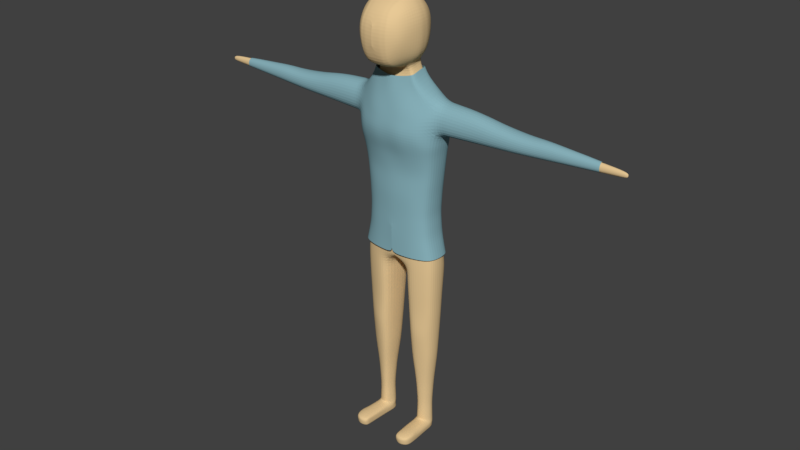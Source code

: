 # Source: VRBoy.blend  (saved by Blender 2.79.0; exported with 4.5.12 LTS)
import bpy
from mathutils import Matrix  # noqa: F401  (used for matrix-valued properties, if any)

bpy.ops.wm.read_factory_settings(use_empty=True)
scene = bpy.context.scene
scene.name = 'Scene'

# ---- collections
col_collection_1 = bpy.data.collections.new('Collection 1'); scene.collection.children.link(col_collection_1)

# ---- materials (node trees are filled in below, after node groups)
mat_shirt = bpy.data.materials.new('Shirt')
mat_shirt.alpha_threshold = 0.0
mat_shirt.use_transparent_shadow = False
mat_shirt.diffuse_color = (0.252, 0.4515, 0.5077, 1.0)
mat_shirt.roughness = 0.5
mat_shirt.line_color = (0.0, 0.0, 0.0, 1.0)
mat_skin = bpy.data.materials.new('Skin')
mat_skin.alpha_threshold = 0.0
mat_skin.use_transparent_shadow = False
mat_skin.diffuse_color = (0.8, 0.5798, 0.3039, 1.0)
mat_skin.roughness = 0.5
mat_skin.line_color = (0.0, 0.0, 0.0, 1.0)

# ---- material node trees

# ---- world
world_world = bpy.data.worlds.new('World'); scene.world = world_world
world_world.color = (0.05088, 0.05088, 0.05088)
world_world.use_sun_shadow = False
world_world.sun_shadow_jitter_overblur = 0.0
world_world.cycles.sampling_method = 'MANUAL'

# ---- meshes
me_cube_001 = bpy.data.meshes.new('Cube.001')
me_cube_001.from_pydata([(0.0, -0.1554, -2.796), (-1.28, 0.3393, -2.651), (1.192e-07, 1.414, -2.796), (-1.212, 0.9846, -2.651), (0.0, -0.07929, -2.293), (1.192e-07, 0.9884, -2.162), (-0.7319, 0.7623, -2.047), (-0.7809, 0.1169, -2.162), (0.0, -0.02197, -5.355), (1.192e-07, 1.255, -5.355), (-1.058, 1.051, -5.355), (-1.056, 0.3245, -5.355), (-1.207, 1.051, -4.078), (0.0, -0.08941, -4.075), (1.192e-07, 1.414, -4.075), (-1.205, 0.2546, -4.078), (0.00102, 0.01492, -6.632), (0.0007852, 1.283, -6.633), (-1.059, 0.3237, -6.632), (-1.061, 1.063, -6.632), (-0.6712, -0.08636, -2.785), (-0.6374, 1.28, -2.774), (-0.5, 0.04076, -2.227), (-0.4731, 0.8496, -2.105), (-0.6537, 0.07548, -5.355), (-0.6109, 1.127, -5.355), (-0.6374, 1.286, -4.075), (-0.6712, -0.04514, -4.075), (-0.6514, 0.08997, -6.632), (-0.6078, 1.195, -6.632), (-1.304, 0.9964, -3.404), (0.0, -0.2515, -3.436), (1.192e-07, 1.545, -3.436), (-1.302, 0.2739, -3.404), (-0.6748, -0.1873, -3.438), (-0.6457, 1.417, -3.44), (-1.246, 1.053, -2.989), (0.0, -0.2235, -3.116), (1.192e-07, 1.471, -3.116), (-1.314, 0.2012, -2.989), (-0.6715, -0.1325, -3.116), (-0.6395, 1.343, -3.112), (0.0, -0.1973, -3.756), (1.192e-07, 1.471, -3.756), (-1.264, 0.2045, -3.785), (-0.6713, -0.1423, -3.756), (-0.6388, 1.343, -3.756), (-1.266, 1.058, -3.785), (-0.2828, -0.01952, -2.26), (-0.3667, 0.013, -5.355), (-0.3667, -0.09062, -4.075), (-0.3657, 0.04367, -6.632), (-0.3667, -0.1625, -2.796), (-0.3498, 1.403, -2.796), (-0.2705, 0.919, -2.133), (-0.3497, 1.164, -5.355), (-0.3498, 1.403, -4.075), (-0.349, 1.235, -6.632), (-0.3667, -0.2584, -3.436), (-0.3498, 1.481, -3.436), (-0.3498, 1.481, -3.116), (-0.3667, -0.2107, -3.116), (-0.3667, -0.2037, -3.756), (-0.3498, 1.481, -3.756), (-0.9748, 0.1285, -2.656), (-0.9249, 1.118, -2.646), (-0.5916, 0.7802, -2.076), (-0.8255, 1.103, -5.355), (-0.9214, 1.132, -4.076), (-0.8204, 1.148, -6.632), (-0.6318, 0.07883, -2.195), (-0.8834, 0.1807, -5.355), (-0.9733, 0.05715, -4.075), (-0.8784, 0.1816, -6.632), (-0.9834, 1.258, -3.465), (-1.029, -0.06373, -3.463), (-0.9989, -0.003496, -3.05), (-0.9499, 1.193, -3.042), (-0.9571, 1.211, -3.773), (-1.005, -0.03011, -3.771), (-3.674, 0.4153, -2.891), (-3.618, 0.9318, -2.891), (-3.618, 0.9867, -3.116), (-3.674, 0.3575, -3.116), (-3.674, 0.4112, -3.33), (-3.618, 0.9318, -3.33), (-1.017, 1.051, -5.994), (0.0, 0.006951, -5.994), (1.192e-07, 1.25, -5.994), (-1.015, 0.3245, -5.994), (-0.5934, 1.122, -5.994), (-0.6377, 0.08946, -5.994), (-0.3621, 0.03787, -5.994), (-0.3446, 1.154, -5.994), (-0.7931, 1.103, -5.994), (-0.8515, 0.1829, -5.994), (0.0, -0.01506, -4.715), (1.192e-07, 1.302, -4.715), (-1.127, 0.3216, -4.716), (-1.129, 1.051, -4.716), (-0.6258, 1.174, -4.715), (-0.6642, 0.08106, -4.715), (-0.3667, 0.02377, -4.715), (-0.3498, 1.233, -4.715), (-0.8718, 1.115, -4.715), (-0.927, 0.1743, -4.715), (0.01861, 0.03083, -7.256), (0.0181, 1.341, -7.257), (-1.203, 0.313, -7.253), (-1.205, 1.059, -7.254), (-0.6665, 0.07535, -7.253), (-0.6317, 1.326, -7.254), (-0.3536, 0.04268, -7.253), (-0.3362, 1.383, -7.254), (-0.9185, 1.15, -7.254), (-0.9721, 0.1683, -7.253), (-1.246, 0.6638, -2.519), (-0.7564, 0.4818, -2.062), (-1.119, 0.6719, -5.355), (-1.268, 0.6441, -4.078), (-1.122, 0.6718, -6.632), (-1.365, 0.6248, -3.512), (-1.327, 0.6238, -3.785), (-3.646, 0.6746, -2.808), (-3.646, 0.6721, -3.424), (-1.077, 0.6719, -5.994), (-1.189, 0.6705, -4.716), (-1.267, 0.67, -7.253), (-2.477, 0.3799, -2.739), (-2.494, 0.2939, -3.038), (-2.523, 0.3518, -3.366), (-2.461, 0.9646, -3.366), (-2.415, 0.9582, -2.739), (-2.432, 1.02, -3.037), (-2.446, 0.6692, -2.619), (-2.505, 0.6561, -3.468), (-5.229, 0.8279, -3.243), (-5.229, 0.8612, -3.113), (-5.263, 0.4837, -3.113), (-5.263, 0.5156, -3.243), (-5.229, 0.8279, -2.961), (-5.263, 0.5181, -2.962), (-5.246, 0.6724, -3.317), (-5.246, 0.674, -2.881), (-1.168, 1.051, -4.397), (0.0, -0.03818, -4.395), (1.192e-07, 1.358, -4.395), (-1.166, 0.2974, -4.397), (-0.6316, 1.23, -4.395), (-0.6677, 0.03295, -4.395), (-0.3667, -0.0184, -4.395), (-0.3498, 1.318, -4.395), (-0.8966, 1.123, -4.395), (-0.9501, 0.1293, -4.395), (-1.228, 0.6593, -4.397), (0.0, -0.01852, -5.035), (1.192e-07, 1.278, -5.035), (-1.091, 0.3231, -5.036), (-0.6183, 1.15, -5.035), (-0.659, 0.07827, -5.035), (-0.3667, 0.01838, -5.035), (-0.3498, 1.198, -5.035), (-0.8486, 1.109, -5.035), (-0.9052, 0.1775, -5.035), (-1.094, 1.051, -5.036), (-1.154, 0.6712, -5.036), (-1.038, 1.051, -5.675), (0.0, -0.007511, -5.675), (1.192e-07, 1.252, -5.675), (-1.036, 0.3245, -5.675), (-0.6021, 1.124, -5.675), (-0.6457, 0.08247, -5.675), (-0.3644, 0.02543, -5.675), (-0.3472, 1.159, -5.675), (-0.8093, 1.103, -5.675), (-0.8675, 0.1818, -5.675), (-1.098, 0.6719, -5.675), (0.0, 0.01141, -6.314), (1.192e-07, 1.266, -6.314), (-1.037, 0.3245, -6.314), (-0.6007, 1.159, -6.314), (-0.6447, 0.09036, -6.314), (-0.3644, 0.04147, -6.314), (-0.3472, 1.195, -6.314), (-0.8067, 1.125, -6.314), (-0.8649, 0.1828, -6.314), (-1.039, 1.055, -6.314), (-1.099, 0.6719, -6.314), (-1.131, 1.055, -6.943), (0.007536, 0.02477, -6.945), (0.006787, 1.279, -6.946), (-1.129, 0.3197, -6.943), (-0.6593, 0.08464, -6.943), (-0.6203, 1.258, -6.943), (-0.3611, 0.0452, -6.943), (-0.3442, 1.315, -6.943), (-0.8687, 1.143, -6.943), (-0.9244, 0.1767, -6.943), (-1.192, 0.6711, -6.943), (-1.904, 0.2476, -3.012), (-1.913, 0.3128, -3.385), (-1.883, 0.9805, -3.385), (-1.839, 1.036, -3.013), (-1.879, 0.3596, -2.688), (-1.814, 0.9714, -2.692), (-1.846, 0.6665, -2.561), (-1.935, 0.6405, -3.49), (-3.076, 0.3976, -2.829), (-3.017, 0.945, -2.826), (-3.046, 0.6719, -2.729), (-3.076, 0.6641, -3.446), (-3.084, 0.3257, -3.084), (-3.099, 0.3815, -3.349), (-3.04, 0.9482, -3.349), (-3.025, 1.003, -3.084), (-4.424, 0.924, -3.109), (-4.469, 0.4634, -3.287), (-4.469, 0.4667, -2.913), (-4.424, 0.8799, -3.286), (-4.469, 0.4206, -3.109), (-4.424, 0.8799, -2.913), (-4.446, 0.6723, -3.371), (-4.446, 0.6743, -2.825), (-6.035, 0.776, -3.199), (-6.058, 0.5468, -3.115), (-6.035, 0.776, -3.012), (-6.046, 0.6726, -3.264), (-6.046, 0.6736, -2.947), (-6.035, 0.7985, -3.115), (-6.058, 0.5678, -3.199), (-6.058, 0.5694, -3.013), (-4.021, 0.9554, -3.116), (-4.072, 0.4373, -3.309), (-4.072, 0.441, -2.913), (-4.021, 0.9058, -3.309), (-4.072, 0.389, -3.116), (-4.021, 0.9058, -2.913), (-4.046, 0.6722, -3.397), (-4.046, 0.6745, -2.833), (-3.375, 0.4065, -2.861), (-3.317, 0.9384, -2.861), (-3.346, 0.6733, -2.772), (-3.361, 0.6681, -3.435), (-3.379, 0.3416, -3.1), (-3.387, 0.3963, -3.34), (-3.329, 0.94, -3.34), (-3.322, 0.995, -3.1), (-2.789, 0.3098, -3.062), (-2.811, 0.3667, -3.358), (-2.75, 0.9564, -3.358), (-2.729, 1.012, -3.059), (-2.777, 0.3888, -2.782), (-2.716, 0.9516, -2.778), (-2.746, 0.6706, -2.669), (-2.791, 0.6601, -3.457), (-2.178, 0.3698, -2.709), (-2.115, 0.9648, -2.709), (-2.146, 0.6678, -2.583), (-2.22, 0.6483, -3.479), (-2.199, 0.2707, -3.024), (-2.218, 0.3323, -3.376), (-2.172, 0.9726, -3.376), (-2.135, 1.028, -3.022), (-1.609, 0.2244, -3.004), (-1.607, 0.2934, -3.395), (-1.593, 0.9884, -3.395), (-1.542, 1.045, -3.005), (-1.579, 0.3494, -2.677), (-1.513, 0.978, -2.679), (-1.546, 0.6651, -2.548), (-1.65, 0.6326, -3.501), (-4.827, 0.8539, -3.263), (-4.866, 0.4521, -3.105), (-4.827, 0.8539, -2.932), (-4.846, 0.6724, -3.344), (-4.846, 0.6741, -2.852), (-4.827, 0.8926, -3.105), (-4.866, 0.4895, -3.263), (-4.866, 0.4924, -2.932), (-5.632, 0.8298, -3.109), (-5.66, 0.5417, -3.22), (-5.66, 0.5438, -2.981), (-5.632, 0.802, -3.22), (-5.66, 0.5152, -3.109), (-5.632, 0.802, -2.98), (-5.646, 0.6725, -3.291), (-5.646, 0.6738, -2.909), (0.0, 0.9028, -1.858), (-0.6616, 0.1391, -1.858), (0.0, -0.0203, -1.964), (-0.6282, 0.7107, -1.765), (-0.423, 0.7939, -1.812), (-0.4409, 0.07815, -1.911), (-0.2594, 0.03658, -1.937), (-0.2838, 0.8483, -1.835), (-0.5202, 0.7394, -1.789), (-0.547, 0.1086, -1.885), (-0.6449, 0.446, -1.774)], [], [(117, 6, 3, 116), (54, 5, 2, 53), (70, 7, 1, 64), (296, 288, 7, 70), (294, 287, 5, 54), (297, 290, 6, 117), (165, 164, 10, 118), (163, 157, 11, 71), (161, 156, 9, 55), (63, 43, 14, 56), (79, 44, 15, 72), (122, 47, 12, 119), (187, 186, 19, 120), (185, 179, 18, 73), (183, 178, 17, 57), (184, 180, 29, 69), (182, 181, 28, 51), (62, 45, 27, 50), (78, 46, 26, 68), (162, 158, 25, 67), (160, 159, 24, 49), (295, 291, 23, 66), (293, 292, 22, 48), (48, 22, 20, 52), (66, 23, 21, 65), (77, 41, 35, 74), (61, 40, 34, 58), (244, 243, 83, 84), (76, 39, 33, 75), (60, 38, 32, 59), (53, 2, 38, 60), (64, 1, 39, 76), (243, 239, 80, 83), (52, 20, 40, 61), (65, 21, 41, 77), (74, 35, 46, 78), (58, 34, 45, 62), (121, 30, 47, 122), (75, 33, 44, 79), (59, 32, 43, 63), (35, 59, 63, 46), (31, 58, 62, 42), (0, 52, 61, 37), (21, 53, 60, 41), (41, 60, 59, 35), (37, 61, 58, 31), (4, 48, 52, 0), (289, 293, 48, 4), (155, 160, 49, 8), (42, 62, 50, 13), (177, 182, 51, 16), (180, 183, 57, 29), (46, 63, 56, 26), (158, 161, 55, 25), (291, 294, 54, 23), (23, 54, 53, 21), (34, 75, 79, 45), (30, 74, 78, 47), (3, 65, 77, 36), (20, 64, 76, 40), (40, 76, 75, 34), (36, 77, 74, 30), (6, 66, 65, 3), (290, 295, 66, 6), (164, 162, 67, 10), (47, 78, 68, 12), (186, 184, 69, 19), (181, 185, 73, 28), (45, 79, 72, 27), (159, 163, 71, 24), (292, 296, 70, 22), (22, 70, 64, 20), (242, 244, 84, 124), (241, 240, 81, 123), (246, 245, 85, 82), (240, 246, 82, 81), (171, 175, 95, 91), (166, 174, 94, 86), (170, 173, 93, 90), (167, 172, 92, 87), (172, 171, 91, 92), (174, 170, 90, 94), (173, 168, 88, 93), (175, 169, 89, 95), (176, 166, 86, 125), (149, 153, 105, 101), (144, 152, 104, 99), (148, 151, 103, 100), (145, 150, 102, 96), (150, 149, 101, 102), (152, 148, 100, 104), (151, 146, 97, 103), (153, 147, 98, 105), (154, 144, 99, 126), (192, 197, 115, 110), (188, 196, 114, 109), (193, 195, 113, 111), (189, 194, 112, 106), (196, 193, 111, 114), (194, 192, 110, 112), (198, 188, 109, 127), (197, 191, 108, 115), (195, 190, 107, 113), (191, 198, 127, 108), (147, 154, 126, 98), (169, 176, 125, 89), (239, 241, 123, 80), (245, 242, 124, 85), (33, 121, 122, 44), (179, 187, 120, 18), (44, 122, 119, 15), (157, 165, 118, 11), (288, 297, 117, 7), (7, 117, 116, 1), (261, 258, 135, 131), (255, 257, 134, 128), (256, 262, 133, 132), (262, 261, 131, 133), (257, 256, 132, 134), (258, 260, 130, 135), (259, 255, 128, 129), (260, 259, 129, 130), (278, 275, 143, 141), (271, 274, 142, 136), (273, 276, 137, 140), (274, 277, 139, 142), (272, 278, 141, 138), (275, 273, 140, 143), (276, 271, 136, 137), (277, 272, 138, 139), (15, 119, 154, 147), (119, 12, 144, 154), (72, 15, 147, 153), (56, 14, 146, 151), (68, 26, 148, 152), (50, 27, 149, 150), (13, 50, 150, 145), (26, 56, 151, 148), (12, 68, 152, 144), (27, 72, 153, 149), (98, 126, 165, 157), (101, 105, 163, 159), (99, 104, 162, 164), (100, 103, 161, 158), (96, 102, 160, 155), (102, 101, 159, 160), (104, 100, 158, 162), (103, 97, 156, 161), (105, 98, 157, 163), (126, 99, 164, 165), (11, 118, 176, 169), (118, 10, 166, 176), (71, 11, 169, 175), (55, 9, 168, 173), (67, 25, 170, 174), (49, 24, 171, 172), (8, 49, 172, 167), (25, 55, 173, 170), (10, 67, 174, 166), (24, 71, 175, 171), (89, 125, 187, 179), (91, 95, 185, 181), (86, 94, 184, 186), (90, 93, 183, 180), (87, 92, 182, 177), (92, 91, 181, 182), (94, 90, 180, 184), (93, 88, 178, 183), (95, 89, 179, 185), (125, 86, 186, 187), (18, 120, 198, 191), (57, 17, 190, 195), (73, 18, 191, 197), (120, 19, 188, 198), (51, 28, 192, 194), (69, 29, 193, 196), (16, 51, 194, 189), (29, 57, 195, 193), (19, 69, 196, 188), (28, 73, 197, 192), (264, 263, 199, 200), (263, 267, 203, 199), (270, 264, 200, 206), (269, 268, 204, 205), (266, 265, 201, 202), (268, 266, 202, 204), (267, 269, 205, 203), (265, 270, 206, 201), (249, 254, 210, 213), (251, 253, 209, 207), (252, 250, 214, 208), (250, 249, 213, 214), (253, 252, 208, 209), (254, 248, 212, 210), (247, 251, 207, 211), (248, 247, 211, 212), (232, 235, 219, 216), (231, 234, 218, 215), (238, 236, 220, 222), (235, 233, 217, 219), (237, 232, 216, 221), (236, 231, 215, 220), (234, 237, 221, 218), (233, 238, 222, 217), (281, 286, 227, 230), (282, 285, 226, 223), (284, 279, 228, 225), (285, 280, 229, 226), (283, 281, 230, 224), (286, 284, 225, 227), (279, 282, 223, 228), (280, 283, 224, 229), (80, 123, 238, 233), (85, 124, 237, 234), (81, 82, 231, 236), (124, 84, 232, 237), (83, 80, 233, 235), (123, 81, 236, 238), (82, 85, 234, 231), (84, 83, 235, 232), (213, 210, 242, 245), (207, 209, 241, 239), (208, 214, 246, 240), (214, 213, 245, 246), (209, 208, 240, 241), (210, 212, 244, 242), (211, 207, 239, 243), (212, 211, 243, 244), (130, 129, 247, 248), (129, 128, 251, 247), (135, 130, 248, 254), (134, 132, 252, 253), (133, 131, 249, 250), (132, 133, 250, 252), (128, 134, 253, 251), (131, 135, 254, 249), (200, 199, 259, 260), (199, 203, 255, 259), (206, 200, 260, 258), (205, 204, 256, 257), (202, 201, 261, 262), (204, 202, 262, 256), (203, 205, 257, 255), (201, 206, 258, 261), (30, 121, 270, 265), (1, 116, 269, 267), (3, 36, 266, 268), (36, 30, 265, 266), (116, 3, 268, 269), (121, 33, 264, 270), (39, 1, 267, 263), (33, 39, 263, 264), (216, 219, 272, 277), (215, 218, 271, 276), (222, 220, 273, 275), (219, 217, 278, 272), (221, 216, 277, 274), (220, 215, 276, 273), (218, 221, 274, 271), (217, 222, 275, 278), (139, 138, 283, 280), (137, 136, 282, 279), (143, 140, 284, 286), (138, 141, 281, 283), (142, 139, 280, 285), (140, 137, 279, 284), (136, 142, 285, 282), (141, 143, 286, 281)])
me_cube_001.materials.append(mat_shirt)
me_cube_001.use_remesh_preserve_volume = False
me_cube_001.use_remesh_preserve_attributes = False
me_cube_001.use_mirror_vertex_groups = False
me_cube_001.update()
me_cube = bpy.data.meshes.new('Cube')
me_cube.from_pydata([(-0.564, -0.36, -1.312), (-0.5973, 0.8054, -1.294), (-0.5931, -0.3464, -0.1417), (-0.5931, 0.8054, -0.1417), (0.0002507, 0.9985, -1.423), (-5.96e-08, -0.5725, -1.556), (-0.7218, 0.2295, -1.423), (-0.6776, -0.4759, -0.7176), (-0.615, 0.9348, -0.7176), (2.086e-07, 0.9348, -0.01229), (-4.47e-07, -0.4759, -0.01229), (-0.7019, 0.2295, -0.01229), (1.49e-07, 1.227, -0.7176), (-0.8607, 0.2295, -0.7176), (0.003998, -0.768, -0.7176), (-1.192e-07, 0.2295, 0.2799), (-2.98e-08, 0.1292, -1.715), (-0.3787, 0.9267, -1.39), (-0.3882, -0.5153, -1.49), (-0.6885, 0.5316, -1.39), (-0.64, -0.4427, -0.4155), (-0.6079, 0.9017, -0.4155), (-0.3629, 0.9017, -0.04543), (-0.3629, -0.4427, -0.04543), (-0.6741, 0.5316, -0.04543), (-0.6614, -0.07268, -1.39), (-0.6434, -0.4427, -1.02), (-0.6108, 0.9017, -1.02), (-0.6741, -0.07268, -0.04543), (-0.4238, 1.151, -0.7176), (1.788e-07, 1.151, -0.3359), (0.01138, 1.151, -1.099), (-0.7968, 0.6112, -0.7176), (-0.7968, -0.1523, -0.7176), (-0.8296, 0.2295, -1.099), (-0.8444, 0.2295, -0.3359), (-0.4345, -0.6921, -0.7176), (-2.086e-07, -0.7187, -1.136), (-3.874e-07, -0.6921, -0.3359), (-2.682e-07, -0.1523, 0.2039), (5.96e-08, 0.6112, 0.2039), (-0.4801, 0.2295, 0.2039), (-0.4801, 0.2332, -1.639), (2.98e-08, 0.7898, -1.639), (-5.96e-08, -0.1789, -1.676), (-0.4623, 0.6558, -1.572), (-0.4675, 0.59, 0.1371), (-0.4329, -0.6434, -1.109), (-0.7834, -0.131, -0.3509), (-0.7555, -0.131, -1.084), (-0.7718, 0.59, -1.084), (-0.4478, 1.084, -0.3509), (-0.3669, 1.084, -1.084), (-0.7834, 0.59, -0.3509), (-0.448, -0.6253, -0.3509), (-0.4675, -0.131, 0.1371), (-0.4465, -0.154, -1.595), (-4.225e-08, -0.03556, -2.816), (-1.218, 0.3843, -2.679), (1.002e-07, 1.296, -2.816), (-1.15, 0.9319, -2.679), (-2.725e-08, 0.02906, -2.339), (7.594e-08, 0.9352, -2.215), (-0.6696, 0.7432, -2.106), (-0.7187, 0.1956, -2.215), (0.03289, 0.1396, -7.434), (-1.169, 0.3527, -7.654), (0.0337, 1.114, -7.579), (-1.171, 1.036, -7.654), (-4.225e-08, 0.07771, -5.24), (1.002e-07, 1.161, -5.24), (-0.9962, 0.9879, -5.24), (-0.9941, 0.3717, -5.24), (-1.145, 0.9878, -4.03), (-4.225e-08, 0.02047, -4.028), (1.002e-07, 1.296, -4.028), (-1.143, 0.3124, -4.03), (0.00102, 0.109, -6.45), (0.0007852, 1.107, -6.451), (-0.9971, 0.3711, -6.45), (-0.9991, 0.9884, -6.45), (-0.3196, 0.2295, 0.2419), (-0.26, 0.9626, -1.406), (-0.2787, -0.5528, -1.535), (-0.2358, 0.9183, -0.02886), (-0.2358, -0.4593, -0.02886), (-0.295, 1.189, -0.7176), (-0.2826, -0.7301, -0.7176), (-0.3196, 0.1944, -1.677), (-0.3107, 0.7228, -1.606), (-0.3133, 0.6006, 0.1705), (-0.297, -0.6867, -1.13), (-0.3104, 1.118, -0.3434), (-0.2339, 1.118, -1.092), (-0.3004, -0.6587, -0.3434), (-0.3133, -0.1416, 0.1705), (-0.3071, -0.1723, -1.644), (-0.609, 0.02307, -2.805), (-0.5751, 1.182, -2.795), (-0.4378, 0.1309, -2.277), (-0.4108, 0.8173, -2.161), (-0.5999, 0.1474, -7.654), (-0.5642, 1.382, -7.654), (-0.5915, 0.1604, -5.24), (-0.5486, 1.052, -5.24), (-0.5751, 1.188, -4.028), (-0.609, 0.05804, -4.028), (-0.5891, 0.1727, -6.449), (-0.5455, 1.049, -6.45), (-1.242, 0.9419, -3.392), (-4.225e-08, -0.1171, -3.422), (1.002e-07, 1.408, -3.422), (-1.24, 0.3288, -3.392), (-0.6126, -0.06263, -3.424), (-0.5835, 1.299, -3.426), (-1.184, 0.9899, -2.998), (-4.225e-08, -0.09335, -3.119), (1.002e-07, 1.345, -3.119), (-1.251, 0.2671, -2.998), (-0.6093, -0.0161, -3.119), (-0.5772, 1.236, -3.115), (-4.225e-08, -0.07106, -3.725), (1.002e-07, 1.345, -3.725), (-1.202, 0.2699, -3.753), (-0.6091, -0.02438, -3.725), (-0.5765, 1.236, -3.725), (-1.204, 0.9939, -3.753), (-0.2394, 0.2295, 0.2609), (-0.2362, 0.6059, 0.1872), (-0.2362, -0.147, 0.1872), (-0.2205, 0.07979, -2.308), (-0.3045, 0.1074, -5.24), (-0.3045, 0.01945, -4.028), (-0.3035, 0.1334, -6.449), (-0.2033, 0.9806, -1.415), (-0.2203, -0.5643, -1.548), (-0.1723, 0.9265, -0.02058), (-0.1723, -0.4676, -0.02058), (-0.2206, 1.208, -0.7176), (-0.2109, -0.7491, -0.7176), (-0.1737, 0.175, -1.696), (-0.2349, 0.7563, -1.623), (-0.2278, -0.7039, -1.135), (-0.2349, 1.134, -0.3397), (-0.1736, 1.134, -1.096), (-0.2282, -0.6754, -0.3397), (-0.1973, -0.1768, -1.662), (-0.3045, -0.04153, -2.816), (-0.2876, 1.287, -2.816), (-0.2083, 0.8762, -2.188), (-0.3224, 0.2063, -7.654), (-0.2932, 1.345, -7.654), (-0.2875, 1.084, -5.24), (-0.2876, 1.287, -4.028), (-0.2867, 1.064, -6.45), (-0.3045, -0.123, -3.422), (-0.2876, 1.353, -3.422), (-0.2876, 1.353, -3.119), (-0.3045, -0.08244, -3.119), (-0.3045, -0.07651, -3.725), (-0.2876, 1.353, -3.725), (-0.3182, 0.9447, -1.398), (-0.3344, -0.536, -1.515), (-0.2994, 0.91, -0.03715), (-0.2994, -0.451, -0.03715), (-0.3641, 1.17, -0.7176), (-0.3567, -0.7111, -0.7176), (-0.3999, 0.2138, -1.658), (-0.3865, 0.6893, -1.589), (-0.3647, -0.6663, -1.122), (-0.3814, 1.101, -0.3471), (-0.2979, 1.101, -1.088), (-0.3735, -0.642, -0.3471), (-0.3772, -0.1643, -1.621), (-0.9126, 0.2054, -2.683), (-0.8627, 1.045, -2.673), (-0.5294, 0.7584, -2.134), (-0.9211, 0.2275, -7.654), (-0.8675, 1.263, -7.654), (-0.7633, 1.032, -5.24), (-0.8592, 1.057, -4.028), (-0.7581, 1.032, -6.45), (-0.3999, 0.2295, 0.2229), (-0.3904, 0.5953, 0.1538), (-0.3904, -0.1363, 0.1538), (-0.5696, 0.1632, -2.246), (-0.8212, 0.2497, -5.24), (-0.911, 0.1449, -4.028), (-0.8161, 0.2505, -6.45), (-0.9211, 1.164, -3.449), (-0.967, 0.04227, -3.448), (-0.9367, 0.09339, -3.057), (-0.8876, 1.109, -3.049), (-0.8949, 1.124, -3.741), (-0.9425, 0.0708, -3.74), (-3.612, 0.4488, -2.905), (-3.556, 0.8871, -2.905), (-3.556, 0.9337, -3.119), (-3.612, 0.3997, -3.119), (-3.612, 0.4453, -3.322), (-3.556, 0.8871, -3.322), (-6.79, 0.6232, -3.072), (-6.778, 0.7108, -3.072), (-6.778, 0.7207, -3.119), (-6.79, 0.6139, -3.119), (-6.79, 0.6225, -3.155), (-6.778, 0.7108, -3.155), (-0.9547, 0.9879, -5.846), (-4.225e-08, 0.1023, -5.846), (1.002e-07, 1.157, -5.846), (-0.9526, 0.3717, -5.846), (-0.5311, 1.049, -5.846), (-0.5754, 0.1723, -5.846), (-0.2998, 0.1285, -5.846), (-0.2823, 1.075, -5.846), (-0.7308, 1.032, -5.846), (-0.7892, 0.2516, -5.846), (-4.225e-08, 0.08357, -4.634), (1.002e-07, 1.201, -4.634), (-1.064, 0.3693, -4.635), (-1.066, 0.9879, -4.635), (-0.5635, 1.093, -4.634), (-0.602, 0.1651, -4.634), (-0.3045, 0.1165, -4.634), (-0.2876, 1.143, -4.634), (-0.8095, 1.042, -4.634), (-0.8647, 0.2442, -4.634), (0.01861, 0.1225, -7.041), (0.0181, 1.22, -7.042), (-1.141, 0.362, -7.039), (-1.143, 0.9952, -7.039), (-0.6042, 0.1603, -7.039), (-0.5695, 1.26, -7.039), (-0.2913, 0.1326, -7.039), (-0.274, 1.298, -7.039), (-0.8562, 1.084, -7.039), (-0.9098, 0.2392, -7.039), (-2.98e-08, 0.4203, 0.2419), (-0.7049, 0.3806, -1.406), (-0.688, 0.3806, -0.02886), (-0.8288, 0.4203, -0.7176), (-0.4712, 0.4445, -1.574), (-0.4738, 0.4097, 0.1705), (-0.8007, 0.4097, -1.092), (-0.8139, 0.4097, -0.3434), (-1.184, 0.6596, -2.553), (-0.6941, 0.5052, -2.121), (0.03069, 0.7488, -7.66), (-1.234, 0.6691, -7.654), (-1.057, 0.6665, -5.24), (-1.206, 0.6429, -4.03), (-1.06, 0.6664, -6.45), (-0.3165, 0.415, 0.2062), (-1.302, 0.6266, -3.494), (-1.264, 0.6257, -3.753), (-0.2378, 0.4177, 0.2241), (-0.254, 0.7311, -7.735), (-0.3951, 0.4124, 0.1884), (-3.584, 0.6689, -2.827), (-3.584, 0.6667, -3.41), (-6.784, 0.6677, -3.028), (-6.784, 0.6673, -3.209), (-6.784, 0.6673, -3.119), (-1.015, 0.6666, -5.846), (-1.127, 0.6653, -4.635), (-1.205, 0.665, -7.039), (-0.8734, 0.3552, -10.69), (-1.037, 0.4524, -10.69), (-0.8344, 0.9994, -10.69), (-1.055, 0.9272, -10.69), (-1.102, 0.6765, -10.69), (-0.4496, 0.3601, -10.69), (-0.6397, 0.2968, -10.69), (-0.4236, 1.035, -10.69), (-0.6137, 1.086, -10.69), (-0.3721, 0.2658, -9.135), (-0.3803, 0.7216, -10.69), (-0.2988, 0.7283, -9.135), (-0.8266, 0.4989, -13.34), (-0.9742, 0.5496, -13.34), (-0.7983, 0.9221, -13.34), (-0.9262, 0.8547, -13.34), (-0.9709, 0.692, -13.34), (-0.5201, 0.4388, -13.34), (-0.676, 0.4553, -13.34), (-0.5358, 0.8766, -13.34), (-0.6515, 0.9413, -13.34), (-0.6509, 0.6914, -13.34), (-0.4935, 0.709, -13.34), (-0.8062, 0.6853, -13.34), (-0.9041, 0.277, -9.135), (-1.128, 0.9815, -9.135), (-0.8561, 1.07, -9.135), (-1.121, 0.391, -9.135), (-1.185, 0.6728, -9.135), (-0.6163, 0.2052, -9.135), (-0.3436, 1.141, -9.135), (-0.5843, 1.177, -9.135), (-0.5568, 0.8561, -12.4), (-0.9629, 0.6825, -12.4), (-0.5143, 0.7102, -12.4), (-0.5778, 0.5165, -12.4), (-0.6617, 0.9345, -12.4), (-0.9343, 0.8367, -12.4), (-0.7986, 0.8811, -12.4), (-0.6788, 0.4489, -12.4), (-0.8965, 0.5548, -12.4), (-0.8226, 0.4848, -12.4), (-0.4063, 0.3069, -9.858), (-0.8465, 1.038, -9.858), (-1.148, 0.6738, -9.858), (-0.335, 0.7248, -9.858), (-0.8905, 0.2695, -9.858), (-1.096, 0.9568, -9.858), (-1.084, 0.4174, -9.858), (-0.6266, 0.2037, -9.858), (-0.3788, 1.094, -9.858), (-0.5973, 1.136, -9.858), (-0.2709, 0.7302, -8.402), (-0.9149, 0.2467, -8.408), (-1.155, 1.001, -8.408), (-1.151, 0.3675, -8.408), (-0.6065, 0.1698, -8.408), (-0.313, 1.185, -8.408), (-0.5723, 1.263, -8.408), (-0.3418, 0.2294, -8.408), (-0.8634, 1.113, -8.408), (-1.216, 0.6707, -8.408), (-0.5147, 0.9136, -11.61), (-1.007, 0.6807, -11.61), (-0.4726, 0.714, -11.61), (-0.973, 0.8657, -11.61), (-0.9415, 0.5222, -11.61), (-0.8388, 0.4434, -11.61), (-0.5373, 0.4665, -11.61), (-0.6471, 0.9832, -11.61), (-0.81, 0.9191, -11.61), (-0.6663, 0.4003, -11.61), (-0.5593, 0.5013, -12.96), (-0.6533, 0.9474, -12.96), (-0.8008, 0.8907, -12.96), (-0.6729, 0.4341, -12.93), (-0.5406, 0.8716, -12.96), (-0.9786, 0.6816, -12.96), (-0.4945, 0.711, -12.96), (-0.9482, 0.8437, -12.96), (-0.9126, 0.5448, -12.96), (-0.8278, 0.4721, -12.93), (-2.415, 0.4188, -2.761), (-2.432, 0.3457, -3.045), (-2.461, 0.3949, -3.356), (-2.399, 0.915, -3.356), (-2.353, 0.9095, -2.761), (-2.37, 0.9618, -3.044), (-2.384, 0.6643, -2.648), (-2.443, 0.6531, -3.452), (-5.167, 0.799, -3.239), (-5.167, 0.8272, -3.116), (-5.201, 0.5068, -3.116), (-5.201, 0.5339, -3.239), (-5.167, 0.799, -2.972), (-5.201, 0.536, -2.973), (-5.184, 0.667, -3.31), (-5.184, 0.6683, -2.897), (-0.5033, 0.4241, -13.14), (-0.6565, 0.9231, -13.15), (-0.8041, 0.9155, -13.15), (-1.028, 0.01384, -13.14), (-0.5475, 0.847, -13.15), (-0.9909, 0.6782, -13.15), (-0.4749, 0.71, -13.15), (-0.9619, 0.8232, -13.15), (-0.9939, 0.5272, -13.14), (-0.5533, -0.08935, -13.34), (-0.5437, 0.8613, -13.06), (-0.9863, 0.6799, -13.06), (-0.4686, 0.7105, -13.06), (-0.9568, 0.8333, -13.06), (-0.9189, 0.5492, -13.04), (-0.8259, 0.4778, -13.0), (-0.5487, 0.5081, -13.04), (-0.6549, 0.9344, -13.06), (-0.8021, 0.9081, -13.06), (-0.6735, 0.4408, -13.0), (-0.5642, -0.5483, -13.15), (-0.578, -0.4836, -13.34), (-0.8842, -0.5327, -13.34), (-0.9915, -0.429, -13.34), (-0.7414, -0.5642, -13.34), (-0.7409, -0.5997, -13.15), (-0.5711, -0.5046, -13.06), (-0.7425, -0.5879, -13.06), (-1.009, -0.4656, -13.15), (-0.8995, -0.5597, -13.15), (-1.008, -0.4414, -13.06), (-0.8941, -0.5546, -13.06), (-0.5366, -0.1041, -13.14), (-0.8637, -0.04602, -13.0), (-0.9612, 0.009056, -13.04), (-0.5464, -0.1103, -13.04), (-0.7139, -0.09256, -13.0), (-0.7093, -0.07289, -13.34), (-1.007, 0.02148, -13.34), (-0.8599, -0.02925, -13.34), (-0.52, 0.16, -13.14), (-0.847, 0.2181, -13.0), (-0.5297, 0.1538, -13.04), (-0.6927, 0.1912, -13.34), (-0.5367, 0.1747, -13.34), (-1.012, 0.2779, -13.14), (-0.9381, 0.2731, -13.04), (-0.6973, 0.1715, -13.0), (-0.9908, 0.2856, -13.34), (-0.8432, 0.2348, -13.34), (-0.57, -0.3534, -13.34), (-1.044, -0.2503, -13.14), (-1.03, -0.1808, -13.04), (-0.7306, -0.3566, -13.0), (-1.02, -0.2429, -13.34), (-0.8745, -0.2935, -13.34), (-0.5532, -0.3682, -13.14), (-0.8796, -0.3101, -13.0), (-0.563, -0.3744, -13.04), (-0.726, -0.337, -13.34), (-0.5117, 0.4314, -13.24), (-0.654, 0.9354, -13.25), (-0.8012, 0.9192, -13.25), (-0.5416, 0.8627, -13.25), (-0.9809, 0.6851, -13.25), (-0.4842, 0.7095, -13.25), (-0.9291, 0.8335, -13.25), (-0.984, 0.5384, -13.24), (-0.5711, -0.516, -13.25), (-0.7412, -0.5819, -13.25), (-1.0, -0.4473, -13.25), (-0.8919, -0.5462, -13.25), (-1.018, 0.01766, -13.24), (-0.545, -0.09672, -13.24), (-0.5283, 0.1674, -13.24), (-1.001, 0.2817, -13.24), (-1.032, -0.2466, -13.24), (-0.5616, -0.3608, -13.24), (-1.106, 0.9879, -4.333), (-4.225e-08, 0.06396, -4.331), (1.002e-07, 1.249, -4.331), (-1.104, 0.3487, -4.333), (-0.5693, 1.14, -4.331), (-0.6055, 0.1243, -4.331), (-0.3045, 0.08074, -4.331), (-0.2876, 1.215, -4.331), (-0.8343, 1.05, -4.331), (-0.8879, 0.2061, -4.331), (-1.166, 0.6558, -4.333), (-4.225e-08, 0.08064, -4.937), (1.002e-07, 1.181, -4.937), (-1.029, 0.3705, -4.937), (-0.5561, 1.073, -4.937), (-0.5967, 0.1628, -4.937), (-0.3045, 0.112, -4.937), (-0.2875, 1.113, -4.937), (-0.7864, 1.037, -4.937), (-0.843, 0.247, -4.937), (-1.031, 0.9879, -4.937), (-1.092, 0.6659, -4.937), (-0.9754, 0.9879, -5.543), (-4.225e-08, 0.08998, -5.543), (1.002e-07, 1.159, -5.543), (-0.9734, 0.3717, -5.543), (-0.5399, 1.051, -5.543), (-0.5834, 0.1663, -5.543), (-0.3021, 0.1179, -5.543), (-0.2849, 1.08, -5.543), (-0.747, 1.032, -5.543), (-0.8052, 0.2506, -5.543), (-1.036, 0.6666, -5.543), (-4.225e-08, 0.106, -6.149), (1.002e-07, 1.144, -6.149), (-0.9747, 0.3717, -6.149), (-0.5385, 1.049, -6.149), (-0.5825, 0.173, -6.149), (-0.3021, 0.1315, -6.149), (-0.2849, 1.077, -6.149), (-0.7445, 1.032, -6.149), (-0.8026, 0.2515, -6.149), (-0.9767, 0.9879, -6.149), (-1.037, 0.6666, -6.149), (-1.069, 0.9909, -6.744), (0.007536, 0.1174, -6.746), (0.006787, 1.111, -6.747), (-1.067, 0.3676, -6.744), (-0.5971, 0.1682, -6.744), (-0.5581, 1.152, -6.745), (-0.2989, 0.1347, -6.744), (-0.2819, 1.178, -6.745), (-0.8064, 1.057, -6.745), (-0.8621, 0.2463, -6.744), (-1.13, 0.6659, -6.744), (0.03016, 0.1277, -7.344), (0.02951, 1.238, -7.344), (-1.156, 0.3562, -7.341), (-0.6015, 0.1521, -7.341), (-0.5662, 1.322, -7.341), (-0.2835, 0.1303, -7.341), (-0.2819, 1.324, -7.341), (-0.862, 1.174, -7.341), (-0.9158, 0.2318, -7.341), (-1.158, 1.016, -7.341), (-1.221, 0.6668, -7.341), (-0.2608, 0.7307, -8.071), (-0.9187, 0.2346, -8.035), (-1.165, 1.02, -8.035), (-1.162, 0.3582, -8.035), (-0.6023, 0.1556, -8.035), (-0.3006, 1.27, -8.035), (-0.5672, 1.325, -8.035), (-0.3295, 0.2148, -8.035), (-0.8659, 1.19, -8.035), (-1.227, 0.6696, -8.035), (-0.3586, 0.2495, -8.771), (-0.8596, 1.091, -8.771), (-1.199, 0.672, -8.771), (-0.2862, 0.7293, -8.767), (-0.9092, 0.2634, -8.771), (-1.14, 0.9906, -8.771), (-1.135, 0.3805, -8.771), (-0.6121, 0.1893, -8.771), (-0.3299, 1.161, -8.771), (-0.5791, 1.218, -8.771), (-0.317, 0.7265, -9.499), (-0.8973, 0.2733, -9.499), (-1.112, 0.969, -9.499), (-1.103, 0.4044, -9.499), (-0.6215, 0.2045, -9.499), (-0.3613, 1.118, -9.499), (-0.5909, 1.157, -9.499), (-0.3894, 0.2865, -9.499), (-0.8513, 1.054, -9.499), (-1.166, 0.6733, -9.499), (-0.4284, 0.334, -10.27), (-0.8403, 1.019, -10.27), (-1.124, 0.6752, -10.27), (-0.3581, 0.7232, -10.27), (-0.8818, 0.3128, -10.27), (-1.075, 0.9417, -10.27), (-1.06, 0.4352, -10.27), (-0.6333, 0.2508, -10.27), (-0.4016, 1.065, -10.27), (-0.6057, 1.111, -10.27), (-0.4692, 0.9745, -11.15), (-1.054, 0.6786, -11.15), (-0.4264, 0.7178, -11.15), (-1.014, 0.8965, -11.15), (-0.9894, 0.4873, -11.15), (-0.8561, 0.3993, -11.15), (-0.4934, 0.4133, -11.15), (-0.6304, 1.035, -11.15), (-0.8222, 0.9592, -11.15), (-0.653, 0.3486, -11.15), (-0.5575, 0.4915, -12.0), (-0.6544, 0.9588, -12.0), (-0.8043, 0.9001, -12.0), (-0.6725, 0.4246, -12.0), (-0.5358, 0.8848, -12.0), (-0.985, 0.6816, -12.0), (-0.4935, 0.7121, -12.0), (-0.9536, 0.8512, -12.0), (-0.919, 0.5385, -12.0), (-0.8307, 0.4641, -12.0), (-0.5487, 0.8639, -12.68), (-0.9707, 0.682, -12.68), (-0.5044, 0.7106, -12.68), (-0.9413, 0.8402, -12.68), (-0.9045, 0.5498, -12.68), (-0.8252, 0.4784, -12.66), (-0.5686, 0.5089, -12.68), (-0.6575, 0.9409, -12.68), (-0.7997, 0.8859, -12.68), (-0.6758, 0.4415, -12.66), (-1.842, 0.3064, -3.021), (-1.85, 0.3618, -3.374), (-1.82, 0.9284, -3.374), (-1.777, 0.9759, -3.021), (-1.817, 0.4015, -2.713), (-1.752, 0.9207, -2.717), (-1.784, 0.6619, -2.593), (-1.873, 0.6399, -3.473), (-3.014, 0.4338, -2.847), (-2.955, 0.8983, -2.845), (-2.984, 0.6666, -2.752), (-3.014, 0.6599, -3.431), (-3.022, 0.3727, -3.089), (-3.037, 0.4201, -3.339), (-2.977, 0.901, -3.339), (-2.963, 0.9478, -3.088), (-4.362, 0.8805, -3.112), (-4.407, 0.4896, -3.28), (-4.407, 0.4924, -2.927), (-4.362, 0.843, -3.28), (-4.407, 0.4533, -3.112), (-4.362, 0.843, -2.926), (-4.384, 0.6669, -3.36), (-4.384, 0.6686, -2.843), (-5.973, 0.7549, -3.197), (-5.995, 0.5604, -3.118), (-5.973, 0.7549, -3.021), (-5.984, 0.6672, -3.259), (-5.984, 0.668, -2.959), (-5.973, 0.774, -3.117), (-5.995, 0.5782, -3.197), (-5.995, 0.5796, -3.021), (-3.959, 0.9071, -3.119), (-4.009, 0.4674, -3.301), (-4.009, 0.4706, -2.926), (-3.959, 0.8651, -3.301), (-4.009, 0.4265, -3.119), (-3.959, 0.8651, -2.926), (-3.984, 0.6668, -3.385), (-3.984, 0.6687, -2.851), (-3.313, 0.4413, -2.877), (-3.255, 0.8927, -2.877), (-3.284, 0.6677, -2.793), (-3.299, 0.6633, -3.421), (-3.317, 0.3862, -3.104), (-3.324, 0.4327, -3.331), (-3.267, 0.8941, -3.331), (-3.259, 0.9407, -3.104), (-2.727, 0.3592, -3.067), (-2.749, 0.4075, -3.348), (-2.688, 0.908, -3.348), (-2.666, 0.9548, -3.065), (-2.714, 0.4263, -2.802), (-2.654, 0.9039, -2.798), (-2.684, 0.6654, -2.696), (-2.728, 0.6565, -3.442), (-2.116, 0.4101, -2.734), (-2.052, 0.9151, -2.734), (-2.084, 0.6631, -2.614), (-2.158, 0.6465, -3.463), (-2.137, 0.3261, -3.032), (-2.156, 0.3784, -3.365), (-2.11, 0.9217, -3.365), (-2.073, 0.9688, -3.03), (-1.546, 0.2868, -3.013), (-1.545, 0.3453, -3.383), (-1.531, 0.9352, -3.383), (-1.48, 0.9829, -3.013), (-1.517, 0.3929, -2.703), (-1.451, 0.9263, -2.705), (-1.484, 0.6608, -2.581), (-1.588, 0.6332, -3.484), (-4.764, 0.821, -3.258), (-4.804, 0.48, -3.109), (-4.764, 0.821, -2.945), (-4.784, 0.6669, -3.335), (-4.784, 0.6684, -2.869), (-4.764, 0.8538, -3.109), (-4.804, 0.5117, -3.258), (-4.804, 0.5142, -2.945), (-5.57, 0.8006, -3.112), (-5.598, 0.556, -3.218), (-5.598, 0.5578, -2.991), (-5.57, 0.7769, -3.218), (-5.598, 0.5336, -3.112), (-5.57, 0.7769, -2.99), (-5.584, 0.6671, -3.285), (-5.584, 0.6682, -2.923), (-6.376, 0.7329, -3.176), (-6.393, 0.5871, -3.114), (-6.376, 0.7329, -3.039), (-6.384, 0.6672, -3.234), (-6.384, 0.6679, -2.984), (-6.376, 0.7473, -3.114), (-6.393, 0.6003, -3.176), (-6.393, 0.6014, -3.039), (5.287e-08, 0.8625, -1.927), (-0.5994, 0.2144, -1.927), (-2.852e-08, 0.07913, -2.027), (-0.5659, 0.6995, -1.839), (-0.3607, 0.7701, -1.883), (-0.3787, 0.1627, -1.977), (-0.1971, 0.1274, -2.002), (-0.2216, 0.8163, -1.905), (-0.4579, 0.7239, -1.861), (-0.4847, 0.1885, -1.952), (-0.5827, 0.4749, -1.847)], [], [(56, 18, 0, 25), (55, 28, 2, 23), (54, 23, 2, 20), (53, 24, 3, 21), (52, 17, 1, 27), (51, 29, 8, 21), (50, 32, 8, 27), (49, 33, 13, 34), (48, 28, 11, 35), (47, 36, 7, 26), (242, 239, 11, 41), (241, 42, 6, 238), (17, 45, 19, 1), (161, 168, 45, 17), (257, 242, 41, 182), (163, 22, 46, 183), (22, 3, 24, 46), (18, 47, 26, 0), (162, 169, 47, 18), (169, 166, 36, 47), (33, 48, 35, 13), (7, 20, 48, 33), (20, 2, 28, 48), (25, 49, 34, 6), (0, 26, 49, 25), (26, 7, 33, 49), (19, 50, 27, 1), (238, 243, 50, 19), (243, 240, 32, 50), (22, 51, 21, 3), (163, 170, 51, 22), (170, 165, 29, 51), (29, 52, 27, 8), (165, 171, 52, 29), (171, 161, 17, 52), (32, 53, 21, 8), (240, 244, 53, 32), (244, 239, 24, 53), (36, 54, 20, 7), (166, 172, 54, 36), (172, 164, 23, 54), (184, 55, 23, 164), (182, 41, 55, 184), (41, 11, 28, 55), (42, 56, 25, 6), (167, 173, 56, 42), (173, 162, 18, 56), (503, 498, 67, 151), (246, 63, 60, 245), (149, 62, 59, 148), (185, 64, 58, 174), (683, 675, 64, 185), (681, 674, 62, 149), (684, 677, 63, 246), (545, 542, 266, 272), (505, 499, 66, 177), (507, 506, 68, 248), (463, 462, 71, 249), (461, 455, 72, 186), (459, 454, 70, 152), (160, 122, 75, 153), (194, 123, 76, 187), (254, 126, 73, 250), (485, 484, 80, 251), (483, 477, 79, 188), (481, 476, 78, 154), (482, 478, 108, 181), (480, 479, 107, 133), (159, 124, 106, 132), (193, 125, 105, 180), (460, 456, 104, 179), (458, 457, 103, 131), (502, 500, 101, 150), (541, 538, 271, 276), (682, 678, 100, 176), (680, 679, 99, 130), (130, 99, 97, 147), (176, 100, 98, 175), (504, 501, 102, 178), (146, 135, 83, 96), (140, 146, 96, 88), (127, 81, 95, 129), (129, 95, 85, 137), (145, 137, 85, 94), (139, 145, 94, 87), (144, 134, 82, 93), (138, 144, 93, 86), (143, 138, 86, 92), (136, 143, 92, 84), (142, 139, 87, 91), (135, 142, 91, 83), (136, 84, 90, 128), (255, 252, 81, 127), (134, 141, 89, 82), (192, 120, 114, 189), (158, 119, 113, 155), (623, 622, 198, 199), (191, 118, 112, 190), (157, 117, 111, 156), (148, 59, 117, 157), (174, 58, 118, 191), (622, 618, 195, 198), (147, 97, 119, 158), (175, 98, 120, 192), (189, 114, 125, 193), (155, 113, 124, 159), (253, 109, 126, 254), (190, 112, 123, 194), (156, 111, 122, 160), (114, 156, 160, 125), (110, 155, 159, 121), (57, 147, 158, 116), (98, 148, 157, 120), (120, 157, 156, 114), (116, 158, 155, 110), (4, 43, 141, 134), (237, 255, 127, 15), (9, 136, 128, 40), (5, 37, 142, 135), (37, 14, 139, 142), (9, 30, 143, 136), (30, 12, 138, 143), (12, 31, 144, 138), (31, 4, 134, 144), (14, 38, 145, 139), (38, 10, 137, 145), (39, 129, 137, 10), (15, 127, 129, 39), (16, 44, 146, 140), (44, 5, 135, 146), (61, 130, 147, 57), (676, 680, 130, 61), (247, 65, 150, 256), (497, 502, 150, 65), (453, 458, 131, 69), (121, 159, 132, 74), (475, 480, 133, 77), (478, 481, 154, 108), (125, 160, 153, 105), (456, 459, 152, 104), (678, 681, 149, 100), (100, 149, 148, 98), (501, 503, 151, 102), (113, 190, 194, 124), (109, 189, 193, 126), (60, 175, 192, 115), (97, 174, 191, 119), (119, 191, 190, 113), (115, 192, 189, 109), (506, 504, 178, 68), (63, 176, 175, 60), (677, 682, 176, 63), (462, 460, 179, 71), (126, 193, 180, 73), (484, 482, 181, 80), (479, 483, 188, 107), (124, 194, 187, 106), (457, 461, 186, 103), (500, 505, 177, 101), (542, 544, 267, 266), (679, 683, 185, 99), (99, 185, 174, 97), (96, 83, 162, 173), (88, 96, 173, 167), (81, 182, 184, 95), (95, 184, 164, 85), (94, 85, 164, 172), (87, 94, 172, 166), (93, 82, 161, 171), (86, 93, 171, 165), (92, 86, 165, 170), (84, 92, 170, 163), (91, 87, 166, 169), (83, 91, 169, 162), (84, 163, 183, 90), (252, 257, 182, 81), (82, 89, 168, 161), (672, 667, 204, 205), (671, 666, 206, 203), (621, 623, 199, 259), (620, 619, 196, 258), (625, 624, 200, 197), (619, 625, 197, 196), (262, 203, 206, 261), (260, 202, 203, 262), (670, 668, 202, 260), (667, 673, 201, 204), (669, 672, 205, 261), (668, 671, 203, 202), (469, 473, 216, 212), (464, 472, 215, 207), (468, 471, 214, 211), (465, 470, 213, 208), (470, 469, 212, 213), (472, 468, 211, 215), (471, 466, 209, 214), (473, 467, 210, 216), (474, 464, 207, 263), (447, 451, 226, 222), (442, 450, 225, 220), (446, 449, 224, 221), (443, 448, 223, 217), (448, 447, 222, 223), (450, 446, 221, 225), (449, 444, 218, 224), (451, 445, 219, 226), (452, 442, 220, 264), (490, 495, 236, 231), (486, 494, 235, 230), (491, 493, 234, 232), (487, 492, 233, 227), (494, 491, 232, 235), (492, 490, 231, 233), (496, 486, 230, 265), (495, 489, 229, 236), (493, 488, 228, 234), (489, 496, 265, 229), (445, 452, 264, 219), (467, 474, 263, 210), (666, 669, 261, 206), (673, 670, 260, 201), (201, 260, 262, 204), (204, 262, 261, 205), (618, 620, 258, 195), (624, 621, 259, 200), (90, 183, 257, 252), (540, 543, 269, 270), (67, 247, 256, 151), (40, 128, 255, 237), (112, 253, 254, 123), (128, 90, 252, 255), (543, 539, 268, 269), (477, 485, 251, 79), (123, 254, 250, 76), (455, 463, 249, 72), (499, 507, 248, 66), (544, 540, 270, 267), (675, 684, 246, 64), (64, 246, 245, 58), (35, 11, 239, 244), (13, 35, 244, 240), (34, 13, 240, 243), (6, 34, 243, 238), (183, 46, 242, 257), (45, 241, 238, 19), (46, 24, 239, 242), (423, 414, 385, 388), (427, 429, 288, 285), (428, 430, 281, 282), (429, 424, 283, 288), (426, 425, 286, 280), (430, 426, 280, 281), (538, 545, 272, 271), (546, 541, 276, 273), (547, 546, 273, 274), (539, 547, 274, 268), (289, 278, 279, 282), (288, 283, 284, 287), (287, 284, 278, 289), (286, 287, 289, 280), (285, 288, 287, 286), (280, 289, 282, 281), (431, 428, 282, 279), (417, 421, 395, 391), (416, 415, 392, 394), (425, 427, 285, 286), (519, 527, 297, 292), (527, 526, 296, 297), (526, 521, 277, 296), (518, 525, 295, 275), (524, 520, 294, 293), (523, 519, 292, 291), (520, 523, 291, 294), (522, 524, 293, 290), (521, 518, 275, 277), (525, 522, 290, 295), (559, 562, 298, 302), (561, 567, 307, 305), (567, 566, 306, 307), (566, 563, 299, 306), (565, 560, 304, 303), (560, 559, 302, 304), (564, 558, 301, 300), (563, 565, 303, 299), (562, 564, 300, 298), (558, 561, 305, 301), (536, 534, 317, 309), (534, 533, 316, 317), (533, 528, 311, 316), (535, 532, 315, 308), (531, 537, 310, 314), (530, 536, 309, 313), (537, 530, 313, 310), (529, 531, 314, 312), (528, 535, 308, 311), (532, 529, 312, 315), (512, 509, 319, 322), (508, 515, 325, 318), (509, 511, 321, 319), (517, 510, 320, 327), (510, 516, 326, 320), (511, 517, 327, 321), (515, 512, 322, 325), (513, 508, 318, 323), (514, 513, 323, 324), (516, 514, 324, 326), (554, 557, 337, 334), (548, 550, 330, 328), (549, 551, 331, 329), (550, 554, 334, 330), (556, 555, 335, 336), (551, 556, 336, 331), (552, 549, 329, 332), (553, 552, 332, 333), (557, 553, 333, 337), (555, 548, 328, 335), (575, 568, 342, 339), (577, 573, 347, 341), (573, 572, 346, 347), (572, 569, 343, 346), (571, 576, 340, 345), (576, 575, 339, 340), (570, 574, 338, 344), (569, 571, 345, 343), (568, 570, 344, 342), (574, 577, 341, 338), (640, 637, 355, 351), (634, 636, 354, 348), (635, 641, 353, 352), (641, 640, 351, 353), (636, 635, 352, 354), (637, 639, 350, 355), (638, 634, 348, 349), (639, 638, 349, 350), (657, 654, 363, 361), (650, 653, 362, 356), (652, 655, 357, 360), (653, 656, 359, 362), (651, 657, 361, 358), (654, 652, 360, 363), (655, 650, 356, 357), (656, 651, 358, 359), (381, 374, 368, 365), (420, 422, 390, 384), (421, 416, 394, 395), (378, 375, 369, 372), (377, 382, 366, 371), (382, 381, 365, 366), (376, 380, 364, 370), (375, 377, 371, 369), (374, 376, 370, 368), (422, 417, 391, 390), (338, 341, 383, 380), (342, 344, 376, 374), (343, 345, 377, 375), (344, 338, 380, 376), (340, 339, 381, 382), (345, 340, 382, 377), (346, 343, 375, 378), (347, 346, 378, 379), (341, 347, 379, 383), (339, 342, 374, 381), (432, 433, 388, 385), (435, 434, 387, 386), (433, 435, 386, 388), (391, 395, 393, 389), (395, 394, 392, 393), (390, 391, 389, 384), (441, 420, 384, 432), (440, 418, 387, 434), (418, 419, 386, 387), (419, 423, 388, 386), (413, 407, 401, 403), (412, 413, 403, 402), (439, 412, 402, 436), (438, 404, 396, 437), (406, 411, 400, 399), (405, 410, 398, 397), (404, 406, 399, 396), (410, 409, 367, 398), (411, 405, 397, 400), (407, 408, 373, 401), (284, 283, 408, 407), (383, 379, 405, 411), (378, 372, 409, 410), (364, 380, 406, 404), (379, 378, 410, 405), (380, 383, 411, 406), (424, 364, 404, 438), (431, 279, 412, 439), (279, 278, 413, 412), (278, 284, 407, 413), (403, 401, 423, 419), (402, 403, 419, 418), (436, 402, 418, 440), (437, 396, 420, 441), (399, 400, 417, 422), (397, 398, 416, 421), (396, 399, 422, 420), (398, 367, 415, 416), (400, 397, 421, 417), (401, 373, 414, 423), (373, 437, 441, 414), (367, 436, 440, 415), (372, 431, 439, 409), (283, 424, 438, 408), (408, 438, 437, 373), (409, 439, 436, 367), (415, 440, 434, 392), (414, 441, 432, 385), (389, 393, 435, 433), (393, 392, 434, 435), (384, 389, 433, 432), (365, 368, 427, 425), (372, 369, 428, 431), (371, 366, 426, 430), (366, 365, 425, 426), (370, 364, 424, 429), (369, 371, 430, 428), (368, 370, 429, 427), (76, 250, 452, 445), (250, 73, 442, 452), (187, 76, 445, 451), (153, 75, 444, 449), (180, 105, 446, 450), (132, 106, 447, 448), (74, 132, 448, 443), (105, 153, 449, 446), (73, 180, 450, 442), (106, 187, 451, 447), (219, 264, 463, 455), (222, 226, 461, 457), (220, 225, 460, 462), (221, 224, 459, 456), (217, 223, 458, 453), (223, 222, 457, 458), (225, 221, 456, 460), (224, 218, 454, 459), (226, 219, 455, 461), (264, 220, 462, 463), (72, 249, 474, 467), (249, 71, 464, 474), (186, 72, 467, 473), (152, 70, 466, 471), (179, 104, 468, 472), (131, 103, 469, 470), (69, 131, 470, 465), (104, 152, 471, 468), (71, 179, 472, 464), (103, 186, 473, 469), (210, 263, 485, 477), (212, 216, 483, 479), (207, 215, 482, 484), (211, 214, 481, 478), (208, 213, 480, 475), (213, 212, 479, 480), (215, 211, 478, 482), (214, 209, 476, 481), (216, 210, 477, 483), (263, 207, 484, 485), (79, 251, 496, 489), (154, 78, 488, 493), (188, 79, 489, 495), (251, 80, 486, 496), (133, 107, 490, 492), (181, 108, 491, 494), (77, 133, 492, 487), (108, 154, 493, 491), (80, 181, 494, 486), (107, 188, 495, 490), (229, 265, 507, 499), (231, 236, 505, 500), (230, 235, 504, 506), (232, 234, 503, 501), (227, 233, 502, 497), (235, 232, 501, 504), (233, 231, 500, 502), (265, 230, 506, 507), (236, 229, 499, 505), (234, 228, 498, 503), (178, 102, 514, 516), (102, 151, 513, 514), (151, 256, 508, 513), (150, 101, 512, 515), (66, 248, 517, 511), (68, 178, 516, 510), (248, 68, 510, 517), (177, 66, 511, 509), (256, 150, 515, 508), (101, 177, 509, 512), (322, 319, 522, 525), (318, 325, 518, 521), (319, 321, 524, 522), (327, 320, 523, 520), (320, 326, 519, 523), (321, 327, 520, 524), (325, 322, 525, 518), (323, 318, 521, 526), (324, 323, 526, 527), (326, 324, 527, 519), (295, 290, 529, 532), (277, 275, 535, 528), (290, 293, 531, 529), (294, 291, 530, 537), (291, 292, 536, 530), (293, 294, 537, 531), (275, 295, 532, 535), (296, 277, 528, 533), (297, 296, 533, 534), (292, 297, 534, 536), (309, 317, 547, 539), (317, 316, 546, 547), (316, 311, 541, 546), (308, 315, 545, 538), (314, 310, 540, 544), (313, 309, 539, 543), (310, 313, 543, 540), (312, 314, 544, 542), (311, 308, 538, 541), (315, 312, 542, 545), (274, 273, 548, 555), (272, 266, 553, 557), (266, 267, 552, 553), (267, 270, 549, 552), (269, 268, 556, 551), (268, 274, 555, 556), (276, 271, 554, 550), (270, 269, 551, 549), (273, 276, 550, 548), (271, 272, 557, 554), (334, 337, 561, 558), (328, 330, 564, 562), (329, 331, 565, 563), (330, 334, 558, 564), (336, 335, 559, 560), (331, 336, 560, 565), (332, 329, 563, 566), (333, 332, 566, 567), (337, 333, 567, 561), (335, 328, 562, 559), (301, 305, 577, 574), (298, 300, 570, 568), (299, 303, 571, 569), (300, 301, 574, 570), (304, 302, 575, 576), (303, 304, 576, 571), (306, 299, 569, 572), (307, 306, 572, 573), (305, 307, 573, 577), (302, 298, 568, 575), (643, 642, 578, 579), (642, 646, 582, 578), (649, 643, 579, 585), (648, 647, 583, 584), (645, 644, 580, 581), (647, 645, 581, 583), (646, 648, 584, 582), (644, 649, 585, 580), (628, 633, 589, 592), (630, 632, 588, 586), (631, 629, 593, 587), (629, 628, 592, 593), (632, 631, 587, 588), (633, 627, 591, 589), (626, 630, 586, 590), (627, 626, 590, 591), (611, 614, 598, 595), (610, 613, 597, 594), (617, 615, 599, 601), (614, 612, 596, 598), (616, 611, 595, 600), (615, 610, 594, 599), (613, 616, 600, 597), (612, 617, 601, 596), (660, 665, 606, 609), (661, 664, 605, 602), (663, 658, 607, 604), (664, 659, 608, 605), (662, 660, 609, 603), (665, 663, 604, 606), (658, 661, 602, 607), (659, 662, 603, 608), (195, 258, 617, 612), (200, 259, 616, 613), (196, 197, 610, 615), (259, 199, 611, 616), (198, 195, 612, 614), (258, 196, 615, 617), (197, 200, 613, 610), (199, 198, 614, 611), (592, 589, 621, 624), (586, 588, 620, 618), (587, 593, 625, 619), (593, 592, 624, 625), (588, 587, 619, 620), (589, 591, 623, 621), (590, 586, 618, 622), (591, 590, 622, 623), (350, 349, 626, 627), (349, 348, 630, 626), (355, 350, 627, 633), (354, 352, 631, 632), (353, 351, 628, 629), (352, 353, 629, 631), (348, 354, 632, 630), (351, 355, 633, 628), (579, 578, 638, 639), (578, 582, 634, 638), (585, 579, 639, 637), (584, 583, 635, 636), (581, 580, 640, 641), (583, 581, 641, 635), (582, 584, 636, 634), (580, 585, 637, 640), (109, 253, 649, 644), (58, 245, 648, 646), (60, 115, 645, 647), (115, 109, 644, 645), (245, 60, 647, 648), (253, 112, 643, 649), (118, 58, 646, 642), (112, 118, 642, 643), (595, 598, 651, 656), (594, 597, 650, 655), (601, 599, 652, 654), (598, 596, 657, 651), (600, 595, 656, 653), (599, 594, 655, 652), (597, 600, 653, 650), (596, 601, 654, 657), (359, 358, 662, 659), (357, 356, 661, 658), (363, 360, 663, 665), (358, 361, 660, 662), (362, 359, 659, 664), (360, 357, 658, 663), (356, 362, 664, 661), (361, 363, 665, 660), (609, 606, 670, 673), (602, 605, 669, 666), (604, 607, 671, 668), (605, 608, 672, 669), (603, 609, 673, 667), (606, 604, 668, 670), (607, 602, 666, 671), (608, 603, 667, 672), (42, 241, 684, 675), (88, 167, 683, 679), (45, 168, 682, 677), (89, 141, 681, 678), (16, 140, 680, 676), (140, 88, 679, 680), (168, 89, 678, 682), (241, 45, 677, 684), (141, 43, 674, 681), (167, 42, 675, 683)])
me_cube.materials.append(mat_skin)
me_cube.use_remesh_preserve_volume = False
me_cube.use_remesh_preserve_attributes = False
me_cube.use_mirror_vertex_groups = False
me_cube.update()

# ---- objects
ob_shirt = bpy.data.objects.new('Shirt', me_cube_001)
ob_cube = bpy.data.objects.new('Cube', me_cube)

# ---- transforms, parenting, visibility, modifiers, constraints
ob_shirt.location = (0.0, 0.0, 0.0)
ob_shirt.scale = (0.25, 0.25, 0.25)
ob_shirt.lock_rotations_4d = False
ob_shirt.empty_display_type = 'ARROWS'
ob_shirt.lineart.crease_threshold = 0.0
_m = ob_shirt.modifiers.new('Mirror', 'MIRROR')
_m = ob_shirt.modifiers.new('Subsurf', 'SUBSURF')
_m.uv_smooth = 'PRESERVE_CORNERS'
_m.quality = 2
_m.levels = 0
_m.show_only_control_edges = False
_m = ob_shirt.modifiers.new('Cloth', 'CLOTH')
ob_cube.location = (0.0, 0.0, 0.0)
ob_cube.scale = (0.25, 0.25, 0.25)
ob_cube.lock_rotations_4d = False
ob_cube.empty_display_type = 'ARROWS'
ob_cube.lineart.crease_threshold = 0.0
_m = ob_cube.modifiers.new('Mirror', 'MIRROR')
_m = ob_cube.modifiers.new('Subsurf', 'SUBSURF')
_m.uv_smooth = 'PRESERVE_CORNERS'
_m.quality = 2
_m.levels = 0
_m.show_only_control_edges = False

# ---- collection membership
col_collection_1.objects.link(ob_shirt)
col_collection_1.objects.link(ob_cube)

# ---- scene / render settings (as saved in the file)
scene.frame_start = 1; scene.frame_end = 250; scene.frame_set(1)
scene.render.engine = 'BLENDER_EEVEE_NEXT'
scene.render.resolution_percentage = 50
scene.render.dither_intensity = 0.0
scene.cycles.use_denoising = False
scene.cycles.samples = 128
scene.cycles.sampling_pattern = 'TABULATED_SOBOL'
scene.cycles.use_adaptive_sampling = False
scene.cycles.use_light_tree = False
scene.cycles.blur_glossy = 0.0
scene.cycles.sample_clamp_indirect = 0.0
scene.view_settings.view_transform = 'Standard'
bpy.context.view_layer.update()

# ---- added for rendering (the .blend has no active camera and no usable light): camera, sun
cam_auto = bpy.data.cameras.new('AutoCamera')
cam_auto.lens = 50.0
cam_auto.sensor_width = 36.0
cam_auto.clip_end = 1000.0
ob_auto_camera = bpy.data.objects.new('AutoCamera', cam_auto)
scene.collection.objects.link(ob_auto_camera)
ob_auto_camera.location = (4.48084, -5.27988, 1.95207)
ob_auto_camera.rotation_euler = (1.09748, -7.21219e-08, 0.694738)
scene.camera = ob_auto_camera
light_auto_sun = bpy.data.lights.new('AutoSun', 'SUN')
light_auto_sun.energy = 3.0
light_auto_sun.angle = 0.0523599
ob_auto_sun = bpy.data.objects.new('AutoSun', light_auto_sun)
scene.collection.objects.link(ob_auto_sun)
ob_auto_sun.rotation_euler = (0.872665, 0.174533, 0.523599)
bpy.context.view_layer.update()
